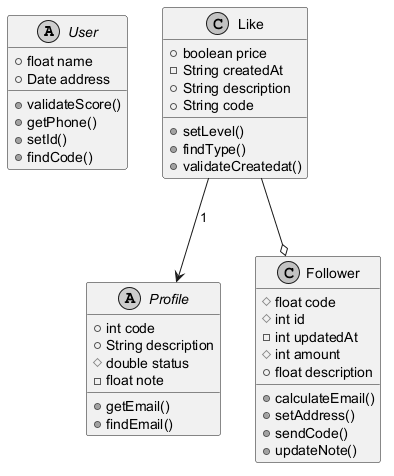

The diagram above was rendered by PlantUML. Its source (embedded in the PNG):
@startuml
skinparam monochrome true
abstract class User {
  +float name
  +Date address
  +validateScore()
  +getPhone()
  +setId()
  +findCode()
}
abstract class Profile {
  +int code
  +String description
  #double status
  -float note
  +getEmail()
  +findEmail()
}
class Follower {
  #float code
  #int id
  -int updatedAt
  #int amount
  +float description
  +calculateEmail()
  +setAddress()
  +sendCode()
  +updateNote()
}
class Like {
  +boolean price
  -String createdAt
  +String description
  +String code
  +setLevel()
  +findType()
  +validateCreatedat()
}
Like --> Profile : "1"
Like --o Follower
@enduml